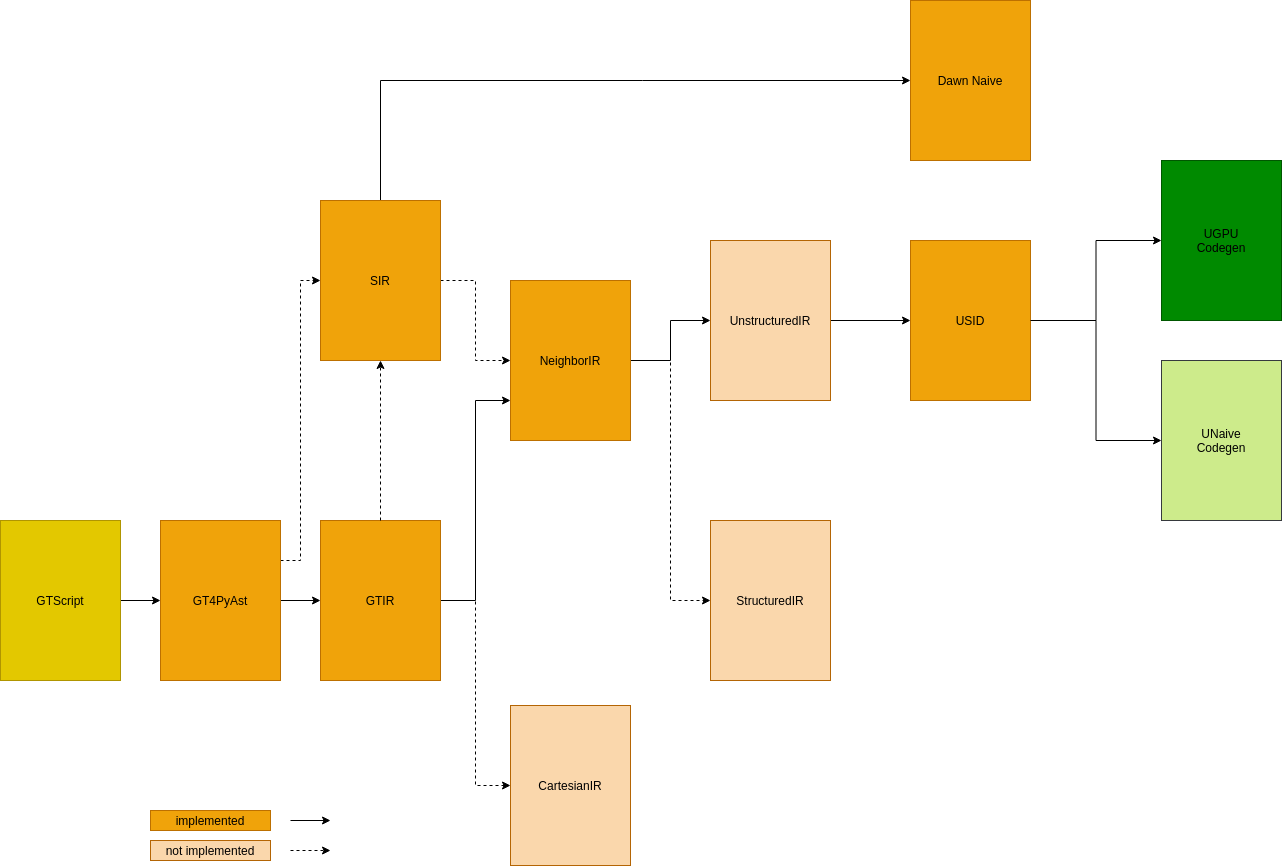

The diagram above was exported from draw.io. Its source (the exported page's mxGraphModel, read from the mxfile embedded in the PNG):
<mxGraphModel dx="1592" dy="1926" grid="1" gridSize="10" guides="1" tooltips="1" connect="1" arrows="1" fold="1" page="1" pageScale="1" pageWidth="827" pageHeight="1169" math="0" shadow="0">
  <root>
    <mxCell id="0" />
    <mxCell id="1" parent="0" />
    <mxCell id="5" style="edgeStyle=orthogonalEdgeStyle;rounded=0;orthogonalLoop=1;jettySize=auto;html=1;exitX=1;exitY=0.5;exitDx=0;exitDy=0;exitPerimeter=0;entryX=0;entryY=0.75;entryDx=0;entryDy=0;" parent="1" source="2" target="3" edge="1">
      <mxGeometry relative="1" as="geometry" />
    </mxCell>
    <mxCell id="6" style="edgeStyle=orthogonalEdgeStyle;rounded=0;orthogonalLoop=1;jettySize=auto;html=1;exitX=1;exitY=0.5;exitDx=0;exitDy=0;exitPerimeter=0;entryX=0;entryY=0.5;entryDx=0;entryDy=0;entryPerimeter=0;dashed=1;" parent="1" source="2" target="4" edge="1">
      <mxGeometry relative="1" as="geometry" />
    </mxCell>
    <mxCell id="8" style="edgeStyle=orthogonalEdgeStyle;rounded=0;orthogonalLoop=1;jettySize=auto;html=1;exitX=1;exitY=0.5;exitDx=0;exitDy=0;exitPerimeter=0;entryX=0;entryY=0.5;entryDx=0;entryDy=0;entryPerimeter=0;" parent="1" source="3" target="7" edge="1">
      <mxGeometry relative="1" as="geometry" />
    </mxCell>
    <mxCell id="10" style="edgeStyle=orthogonalEdgeStyle;rounded=0;orthogonalLoop=1;jettySize=auto;html=1;exitX=1;exitY=0.5;exitDx=0;exitDy=0;exitPerimeter=0;entryX=0;entryY=0.5;entryDx=0;entryDy=0;entryPerimeter=0;dashed=1;" parent="1" source="3" target="9" edge="1">
      <mxGeometry relative="1" as="geometry" />
    </mxCell>
    <mxCell id="3" value="&lt;font color=&quot;#000000&quot;&gt;NeighborIR&lt;/font&gt;" style="rounded=0;whiteSpace=wrap;html=1;fontFamily=Helvetica;fontSize=12;fontColor=#ffffff;align=center;strokeColor=#BD7000;fillColor=#f0a30a;" parent="1" vertex="1">
      <mxGeometry x="590" y="120" width="120" height="160" as="geometry" />
    </mxCell>
    <mxCell id="4" value="&lt;font color=&quot;#000000&quot;&gt;CartesianIR&lt;/font&gt;" style="rounded=0;whiteSpace=wrap;html=1;fontFamily=Helvetica;fontSize=12;align=center;strokeColor=#b46504;fillColor=#fad7ac;" parent="1" vertex="1">
      <mxGeometry x="590" y="545" width="120" height="160" as="geometry" />
    </mxCell>
    <mxCell id="18" style="edgeStyle=orthogonalEdgeStyle;rounded=0;orthogonalLoop=1;jettySize=auto;html=1;exitX=1;exitY=0.5;exitDx=0;exitDy=0;entryX=0;entryY=0.5;entryDx=0;entryDy=0;fontColor=#000000;" parent="1" source="7" target="14" edge="1">
      <mxGeometry relative="1" as="geometry" />
    </mxCell>
    <mxCell id="7" value="&lt;font color=&quot;#000000&quot;&gt;UnstructuredIR&lt;/font&gt;" style="rounded=0;whiteSpace=wrap;html=1;fontFamily=Helvetica;fontSize=12;align=center;strokeColor=#b46504;fillColor=#fad7ac;" parent="1" vertex="1">
      <mxGeometry x="790" y="80" width="120" height="160" as="geometry" />
    </mxCell>
    <mxCell id="9" value="&lt;font color=&quot;#000000&quot;&gt;StructuredIR&lt;/font&gt;" style="rounded=0;whiteSpace=wrap;html=1;fontFamily=Helvetica;fontSize=12;align=center;strokeColor=#b46504;fillColor=#fad7ac;" parent="1" vertex="1">
      <mxGeometry x="790" y="360" width="120" height="160" as="geometry" />
    </mxCell>
    <mxCell id="57" value="" style="edgeStyle=orthogonalEdgeStyle;rounded=0;orthogonalLoop=1;jettySize=auto;html=1;entryX=0;entryY=0.5;entryDx=0;entryDy=0;" edge="1" parent="1" source="14" target="58">
      <mxGeometry relative="1" as="geometry">
        <mxPoint x="1190" y="160" as="targetPoint" />
      </mxGeometry>
    </mxCell>
    <mxCell id="14" value="&lt;font color=&quot;#000000&quot;&gt;USID&lt;/font&gt;" style="rounded=0;whiteSpace=wrap;html=1;fontFamily=Helvetica;fontSize=12;fontColor=#ffffff;align=center;strokeColor=#BD7000;fillColor=#f0a30a;" parent="1" vertex="1">
      <mxGeometry x="990" y="80" width="120" height="160" as="geometry" />
    </mxCell>
    <mxCell id="31" value="" style="edgeStyle=orthogonalEdgeStyle;rounded=0;orthogonalLoop=1;jettySize=auto;html=1;fontColor=#000000;dashed=1;" parent="1" source="19" target="3" edge="1">
      <mxGeometry relative="1" as="geometry" />
    </mxCell>
    <mxCell id="50" value="" style="edgeStyle=orthogonalEdgeStyle;rounded=0;orthogonalLoop=1;jettySize=auto;html=1;entryX=0;entryY=0.5;entryDx=0;entryDy=0;" parent="1" source="19" target="47" edge="1">
      <mxGeometry relative="1" as="geometry">
        <mxPoint x="480" y="-170" as="targetPoint" />
        <Array as="points">
          <mxPoint x="460" y="-80" />
        </Array>
      </mxGeometry>
    </mxCell>
    <mxCell id="19" value="&lt;font color=&quot;#000000&quot;&gt;SIR&lt;/font&gt;" style="rounded=0;whiteSpace=wrap;html=1;fontFamily=Helvetica;fontSize=12;fontColor=#ffffff;align=center;strokeColor=#BD7000;fillColor=#f0a30a;" parent="1" vertex="1">
      <mxGeometry x="400" y="40" width="120" height="160" as="geometry" />
    </mxCell>
    <mxCell id="27" value="" style="edgeStyle=orthogonalEdgeStyle;rounded=0;orthogonalLoop=1;jettySize=auto;html=1;fontColor=#000000;" parent="1" source="21" target="2" edge="1">
      <mxGeometry relative="1" as="geometry" />
    </mxCell>
    <mxCell id="30" value="" style="edgeStyle=orthogonalEdgeStyle;rounded=0;orthogonalLoop=1;jettySize=auto;html=1;fontColor=#000000;entryX=0;entryY=0.5;entryDx=0;entryDy=0;exitX=1;exitY=0.25;exitDx=0;exitDy=0;dashed=1;" parent="1" source="21" target="19" edge="1">
      <mxGeometry relative="1" as="geometry">
        <mxPoint x="300" y="280" as="targetPoint" />
      </mxGeometry>
    </mxCell>
    <mxCell id="21" value="&lt;font color=&quot;#000000&quot;&gt;GT4PyAst&lt;br&gt;&lt;/font&gt;" style="rounded=0;whiteSpace=wrap;html=1;fontFamily=Helvetica;fontSize=12;fontColor=#ffffff;align=center;strokeColor=#BD7000;fillColor=#f0a30a;" parent="1" vertex="1">
      <mxGeometry x="240" y="360" width="120" height="160" as="geometry" />
    </mxCell>
    <mxCell id="28" value="" style="group" parent="1" vertex="1" connectable="0">
      <mxGeometry x="400" y="360" width="120" height="160" as="geometry" />
    </mxCell>
    <mxCell id="2" value="&lt;font color=&quot;#000000&quot;&gt;GTIR&lt;/font&gt;" style="rounded=0;whiteSpace=wrap;html=1;fontFamily=Helvetica;fontSize=12;align=center;strokeColor=#BD7000;fillColor=#f0a30a;fontColor=#ffffff;" parent="28" vertex="1">
      <mxGeometry width="120" height="160" as="geometry" />
    </mxCell>
    <mxCell id="33" value="" style="edgeStyle=orthogonalEdgeStyle;rounded=0;orthogonalLoop=1;jettySize=auto;html=1;dashed=1;fontColor=#000000;entryX=0.5;entryY=1;entryDx=0;entryDy=0;" parent="1" source="2" target="19" edge="1">
      <mxGeometry relative="1" as="geometry">
        <mxPoint x="470" y="280" as="targetPoint" />
      </mxGeometry>
    </mxCell>
    <mxCell id="35" value="&lt;font color=&quot;#000000&quot;&gt;not implemented&lt;/font&gt;" style="rounded=0;whiteSpace=wrap;html=1;fontFamily=Helvetica;fontSize=12;align=center;strokeColor=#b46504;fillColor=#fad7ac;" parent="1" vertex="1">
      <mxGeometry x="230" y="680" width="120" height="20" as="geometry" />
    </mxCell>
    <mxCell id="37" value="&lt;font color=&quot;#000000&quot;&gt;implemented&lt;/font&gt;" style="rounded=0;whiteSpace=wrap;html=1;fontFamily=Helvetica;fontSize=12;fontColor=#ffffff;align=center;strokeColor=#BD7000;fillColor=#f0a30a;" parent="1" vertex="1">
      <mxGeometry x="230" y="650" width="120" height="20" as="geometry" />
    </mxCell>
    <mxCell id="38" style="edgeStyle=orthogonalEdgeStyle;rounded=0;orthogonalLoop=1;jettySize=auto;html=1;exitX=1;exitY=0.5;exitDx=0;exitDy=0;exitPerimeter=0;" parent="1" edge="1">
      <mxGeometry relative="1" as="geometry">
        <mxPoint x="370" y="660" as="sourcePoint" />
        <mxPoint x="410" y="660" as="targetPoint" />
      </mxGeometry>
    </mxCell>
    <mxCell id="42" value="" style="edgeStyle=orthogonalEdgeStyle;rounded=0;orthogonalLoop=1;jettySize=auto;html=1;dashed=1;fontColor=#000000;" parent="1" edge="1">
      <mxGeometry relative="1" as="geometry">
        <mxPoint x="410" y="690" as="targetPoint" />
        <mxPoint x="370" y="690" as="sourcePoint" />
      </mxGeometry>
    </mxCell>
    <mxCell id="46" value="" style="edgeStyle=orthogonalEdgeStyle;rounded=0;orthogonalLoop=1;jettySize=auto;html=1;" parent="1" source="45" target="21" edge="1">
      <mxGeometry relative="1" as="geometry" />
    </mxCell>
    <mxCell id="45" value="&lt;font color=&quot;#000000&quot;&gt;GTScript&lt;br&gt;&lt;/font&gt;" style="rounded=0;whiteSpace=wrap;html=1;fontFamily=Helvetica;fontSize=12;fontColor=#ffffff;align=center;strokeColor=#B09500;fillColor=#e3c800;" parent="1" vertex="1">
      <mxGeometry x="80" y="360" width="120" height="160" as="geometry" />
    </mxCell>
    <mxCell id="47" value="&lt;font color=&quot;#000000&quot;&gt;Dawn Naive&lt;br&gt;&lt;/font&gt;" style="rounded=0;whiteSpace=wrap;html=1;fontFamily=Helvetica;fontSize=12;fontColor=#ffffff;align=center;strokeColor=#BD7000;fillColor=#f0a30a;" parent="1" vertex="1">
      <mxGeometry x="990" y="-160" width="120" height="160" as="geometry" />
    </mxCell>
    <mxCell id="55" value="&lt;font color=&quot;#000000&quot;&gt;UGPU&lt;br&gt;Codegen&lt;br&gt;&lt;/font&gt;" style="rounded=0;whiteSpace=wrap;html=1;fontFamily=Helvetica;fontSize=12;fontColor=#ffffff;align=center;strokeColor=#005700;fillColor=#008a00;" vertex="1" parent="1">
      <mxGeometry x="1241" width="120" height="160" as="geometry" />
    </mxCell>
    <mxCell id="58" value="&lt;font color=&quot;#000000&quot;&gt;UNaive&lt;br&gt;Codegen&lt;br&gt;&lt;/font&gt;" style="rounded=0;whiteSpace=wrap;html=1;fontFamily=Helvetica;fontSize=12;align=center;strokeColor=#36393d;fillColor=#cdeb8b;" vertex="1" parent="1">
      <mxGeometry x="1241" y="200" width="120" height="160" as="geometry" />
    </mxCell>
    <mxCell id="59" value="" style="edgeStyle=orthogonalEdgeStyle;rounded=0;orthogonalLoop=1;jettySize=auto;html=1;entryX=0;entryY=0.5;entryDx=0;entryDy=0;exitX=1;exitY=0.5;exitDx=0;exitDy=0;" edge="1" parent="1" source="14" target="55">
      <mxGeometry relative="1" as="geometry">
        <mxPoint x="1120" y="170" as="sourcePoint" />
        <mxPoint x="1251" y="290" as="targetPoint" />
      </mxGeometry>
    </mxCell>
  </root>
</mxGraphModel>